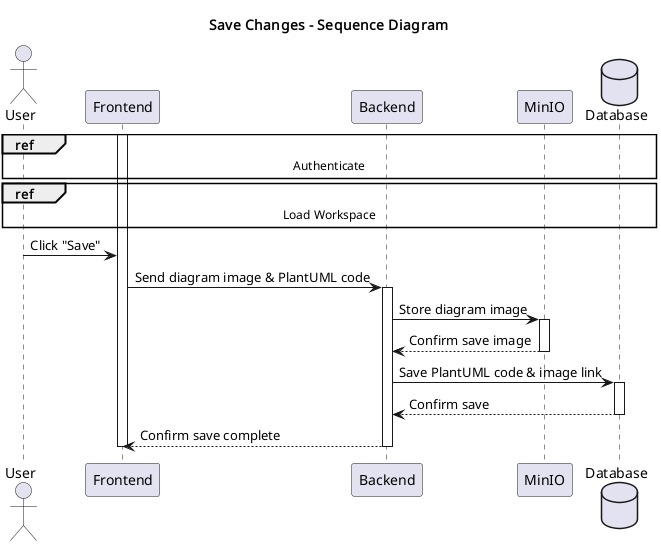

The diagram above was rendered by PlantUML. Its source (embedded in the PNG):
@startuml
title Save Changes - Sequence Diagram

actor User
participant Frontend
participant Backend
participant MinIO
database Database

ref over User, Database: Authenticate

ref over User, Database: Load Workspace

activate Frontend

User -> Frontend: Click "Save"
Frontend -> Backend: Send diagram image & PlantUML code
activate Backend

Backend -> MinIO: Store diagram image
activate MinIO
MinIO --> Backend: Confirm save image
deactivate MinIO

Backend -> Database: Save PlantUML code & image link
activate Database
Database --> Backend: Confirm save
deactivate Database

Backend --> Frontend: Confirm save complete
deactivate Backend

deactivate Frontend

@enduml